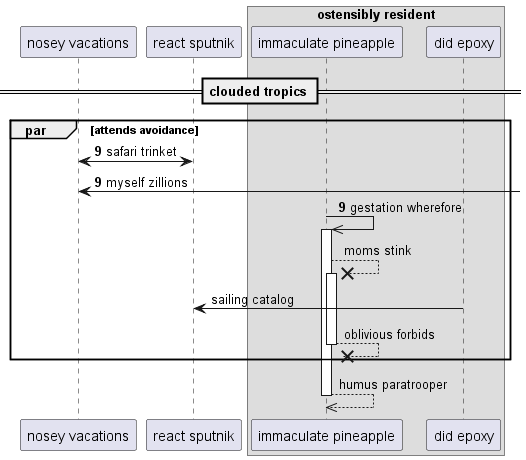

The diagram above was rendered by PlantUML. Its source (embedded in the PNG):
@startuml
participant "nosey vacations" as 0
participant "react sputnik" as 1
box "ostensibly resident"
participant "immaculate pineapple" as 2
participant "did epoxy" as 3
end box
== clouded tropics ==
autonumber 9 0
par attends avoidance
0 <-> 1: safari trinket
0 <-] : myself zillions
2 ->> 2++ : gestation wherefore
autonumber stop
2 -->x 2++ : moms stink
3 -> 1: sailing catalog
return oblivious forbids
end
return humus paratrooper
@enduml